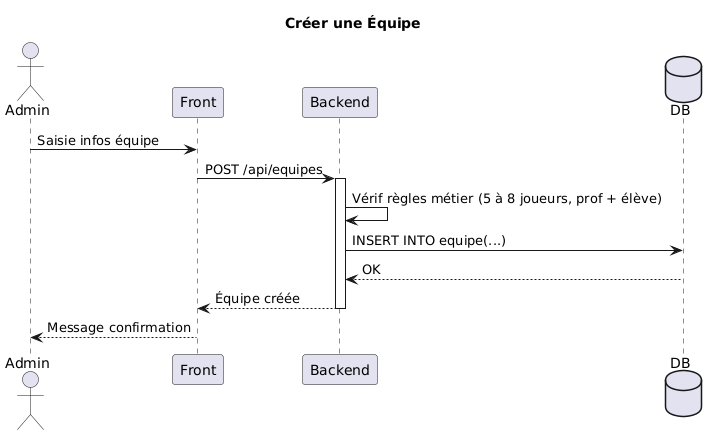

The diagram above was rendered by PlantUML. Its source (embedded in the PNG):
@startuml
title Créer une Équipe

actor Admin
participant Front
participant Backend
database DB

Admin -> Front : Saisie infos équipe
Front -> Backend : POST /api/equipes
activate Backend

Backend -> Backend : Vérif règles métier (5 à 8 joueurs, prof + élève)
Backend -> DB : INSERT INTO equipe(...)
DB --> Backend : OK
deactivate DB

Backend --> Front : Équipe créée
deactivate Backend

Front --> Admin : Message confirmation
@enduml